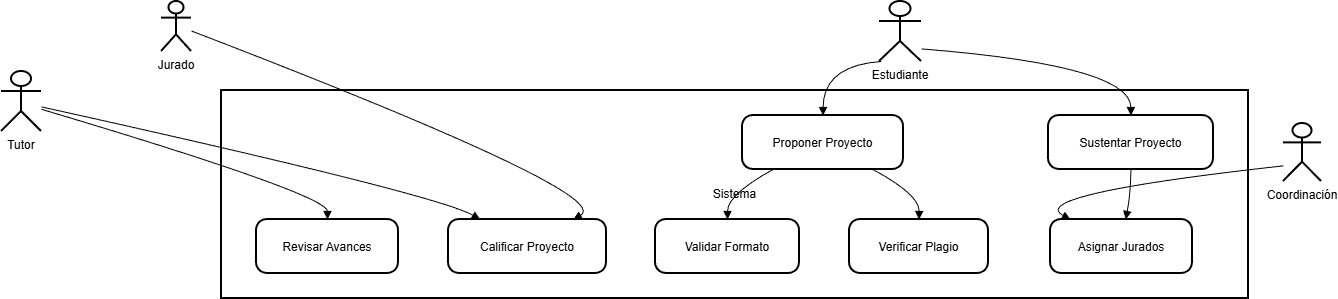

The diagram above was exported from draw.io. Its source (the exported page's mxGraphModel, read from the mxfile embedded in the PNG):
<mxGraphModel dx="872" dy="497" grid="1" gridSize="10" guides="1" tooltips="1" connect="1" arrows="1" fold="1" page="1" pageScale="1" pageWidth="827" pageHeight="1169" math="0" shadow="0">
  <root>
    <mxCell id="0" />
    <mxCell id="1" parent="0" />
    <mxCell id="9XdksialmYt-_dVJMcFu-1" value="Sistema" style="whiteSpace=wrap;strokeWidth=2;" vertex="1" parent="1">
      <mxGeometry x="240" y="109" width="1027" height="208" as="geometry" />
    </mxCell>
    <mxCell id="9XdksialmYt-_dVJMcFu-2" value="Estudiante" style="rounded=1;whiteSpace=wrap;arcSize=50;strokeWidth=2;shape=umlActor;verticalLabelPosition=bottom;verticalAlign=top;html=1;outlineConnect=0;" vertex="1" parent="1">
      <mxGeometry x="898" y="20" width="42" height="60" as="geometry" />
    </mxCell>
    <mxCell id="9XdksialmYt-_dVJMcFu-3" value="Tutor" style="rounded=1;whiteSpace=wrap;arcSize=50;strokeWidth=2;shape=umlActor;verticalLabelPosition=bottom;verticalAlign=top;html=1;outlineConnect=0;" vertex="1" parent="1">
      <mxGeometry x="20" y="90" width="40" height="60" as="geometry" />
    </mxCell>
    <mxCell id="9XdksialmYt-_dVJMcFu-4" value="Jurado" style="rounded=1;whiteSpace=wrap;arcSize=50;strokeWidth=2;shape=umlActor;verticalLabelPosition=bottom;verticalAlign=top;html=1;outlineConnect=0;" vertex="1" parent="1">
      <mxGeometry x="180" y="20" width="30" height="50" as="geometry" />
    </mxCell>
    <mxCell id="9XdksialmYt-_dVJMcFu-5" value="Coordinación" style="rounded=1;whiteSpace=wrap;arcSize=50;strokeWidth=2;shape=umlActor;verticalLabelPosition=bottom;verticalAlign=top;html=1;outlineConnect=0;" vertex="1" parent="1">
      <mxGeometry x="1302" y="142" width="38" height="58" as="geometry" />
    </mxCell>
    <mxCell id="9XdksialmYt-_dVJMcFu-6" value="Proponer Proyecto" style="rounded=1;arcSize=20;strokeWidth=2" vertex="1" parent="1">
      <mxGeometry x="761" y="134" width="161" height="54" as="geometry" />
    </mxCell>
    <mxCell id="9XdksialmYt-_dVJMcFu-7" value="Revisar Avances" style="rounded=1;arcSize=20;strokeWidth=2" vertex="1" parent="1">
      <mxGeometry x="275" y="238" width="142" height="54" as="geometry" />
    </mxCell>
    <mxCell id="9XdksialmYt-_dVJMcFu-8" value="Sustentar Proyecto" style="rounded=1;arcSize=20;strokeWidth=2" vertex="1" parent="1">
      <mxGeometry x="1067" y="134" width="165" height="54" as="geometry" />
    </mxCell>
    <mxCell id="9XdksialmYt-_dVJMcFu-9" value="Calificar Proyecto" style="rounded=1;arcSize=20;strokeWidth=2" vertex="1" parent="1">
      <mxGeometry x="467" y="238" width="158" height="54" as="geometry" />
    </mxCell>
    <mxCell id="9XdksialmYt-_dVJMcFu-10" value="Validar Formato" style="rounded=1;arcSize=20;strokeWidth=2" vertex="1" parent="1">
      <mxGeometry x="674" y="238" width="144" height="54" as="geometry" />
    </mxCell>
    <mxCell id="9XdksialmYt-_dVJMcFu-11" value="Verificar Plagio" style="rounded=1;arcSize=20;strokeWidth=2" vertex="1" parent="1">
      <mxGeometry x="868" y="238" width="139" height="54" as="geometry" />
    </mxCell>
    <mxCell id="9XdksialmYt-_dVJMcFu-12" value="Asignar Jurados" style="rounded=1;arcSize=20;strokeWidth=2" vertex="1" parent="1">
      <mxGeometry x="1069" y="238" width="142" height="54" as="geometry" />
    </mxCell>
    <mxCell id="9XdksialmYt-_dVJMcFu-13" value="" style="curved=1;startArrow=none;endArrow=block;exitX=0.04;exitY=1;entryX=0.5;entryY=0;rounded=0;" edge="1" parent="1" source="9XdksialmYt-_dVJMcFu-2" target="9XdksialmYt-_dVJMcFu-6">
      <mxGeometry relative="1" as="geometry">
        <Array as="points">
          <mxPoint x="842" y="84" />
        </Array>
      </mxGeometry>
    </mxCell>
    <mxCell id="9XdksialmYt-_dVJMcFu-14" value="" style="curved=1;startArrow=none;endArrow=block;exitX=1;exitY=0.79;entryX=0.5;entryY=0;rounded=0;" edge="1" parent="1" source="9XdksialmYt-_dVJMcFu-2" target="9XdksialmYt-_dVJMcFu-8">
      <mxGeometry relative="1" as="geometry">
        <Array as="points">
          <mxPoint x="1149" y="84" />
        </Array>
      </mxGeometry>
    </mxCell>
    <mxCell id="9XdksialmYt-_dVJMcFu-15" value="" style="curved=1;startArrow=none;endArrow=block;exitX=1;exitY=0.63;entryX=0.5;entryY=0;rounded=0;" edge="1" parent="1" source="9XdksialmYt-_dVJMcFu-3" target="9XdksialmYt-_dVJMcFu-7">
      <mxGeometry relative="1" as="geometry">
        <Array as="points">
          <mxPoint x="346" y="213" />
        </Array>
      </mxGeometry>
    </mxCell>
    <mxCell id="9XdksialmYt-_dVJMcFu-16" value="" style="curved=1;startArrow=none;endArrow=block;exitX=1;exitY=0.59;entryX=0.2;entryY=0;rounded=0;" edge="1" parent="1" source="9XdksialmYt-_dVJMcFu-3" target="9XdksialmYt-_dVJMcFu-9">
      <mxGeometry relative="1" as="geometry">
        <Array as="points">
          <mxPoint x="456" y="213" />
        </Array>
      </mxGeometry>
    </mxCell>
    <mxCell id="9XdksialmYt-_dVJMcFu-17" value="" style="curved=1;startArrow=none;endArrow=block;exitX=1;exitY=0.59;entryX=0.79;entryY=0;rounded=0;" edge="1" parent="1" source="9XdksialmYt-_dVJMcFu-4" target="9XdksialmYt-_dVJMcFu-9">
      <mxGeometry relative="1" as="geometry">
        <Array as="points">
          <mxPoint x="636" y="213" />
        </Array>
      </mxGeometry>
    </mxCell>
    <mxCell id="9XdksialmYt-_dVJMcFu-18" value="" style="curved=1;startArrow=none;endArrow=block;exitX=0;exitY=0.73;entryX=0.14;entryY=0;rounded=0;" edge="1" parent="1" source="9XdksialmYt-_dVJMcFu-5" target="9XdksialmYt-_dVJMcFu-12">
      <mxGeometry relative="1" as="geometry">
        <Array as="points">
          <mxPoint x="1043" y="213" />
        </Array>
      </mxGeometry>
    </mxCell>
    <mxCell id="9XdksialmYt-_dVJMcFu-19" value="" style="curved=1;startArrow=none;endArrow=block;exitX=0.19;exitY=1;entryX=0.5;entryY=0;rounded=0;" edge="1" parent="1" source="9XdksialmYt-_dVJMcFu-6" target="9XdksialmYt-_dVJMcFu-10">
      <mxGeometry relative="1" as="geometry">
        <Array as="points">
          <mxPoint x="746" y="213" />
        </Array>
      </mxGeometry>
    </mxCell>
    <mxCell id="9XdksialmYt-_dVJMcFu-20" value="" style="curved=1;startArrow=none;endArrow=block;exitX=0.81;exitY=1;entryX=0.5;entryY=0;rounded=0;" edge="1" parent="1" source="9XdksialmYt-_dVJMcFu-6" target="9XdksialmYt-_dVJMcFu-11">
      <mxGeometry relative="1" as="geometry">
        <Array as="points">
          <mxPoint x="938" y="213" />
        </Array>
      </mxGeometry>
    </mxCell>
    <mxCell id="9XdksialmYt-_dVJMcFu-21" value="" style="curved=1;startArrow=none;endArrow=block;exitX=0.5;exitY=1;entryX=0.53;entryY=0;rounded=0;" edge="1" parent="1" source="9XdksialmYt-_dVJMcFu-8" target="9XdksialmYt-_dVJMcFu-12">
      <mxGeometry relative="1" as="geometry">
        <Array as="points">
          <mxPoint x="1149" y="213" />
        </Array>
      </mxGeometry>
    </mxCell>
  </root>
</mxGraphModel>